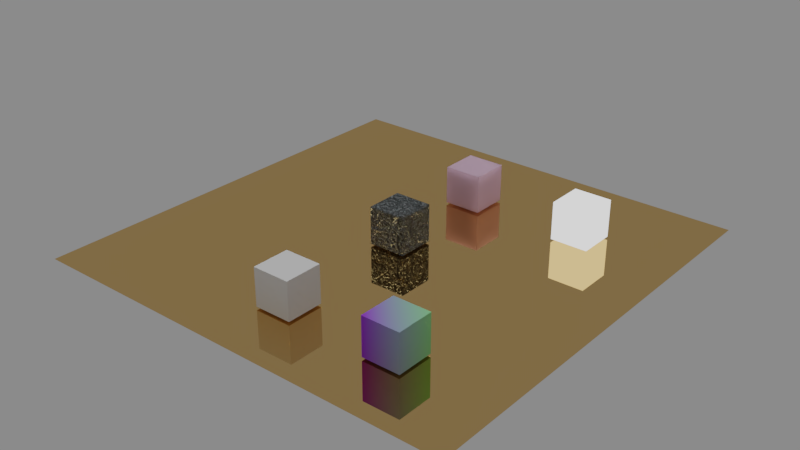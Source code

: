 # Source: base.blend  (saved by Blender 2.79.0; exported with 4.5.12 LTS)
import bpy
from mathutils import Matrix  # noqa: F401  (used for matrix-valued properties, if any)

bpy.ops.wm.read_factory_settings(use_empty=True)
scene = bpy.context.scene
scene.name = 'Base'

# ---- collections
col_collection_1 = bpy.data.collections.new('Collection 1'); scene.collection.children.link(col_collection_1)

# ---- materials (node trees are filled in below, after node groups)
mat_glossy = bpy.data.materials.new('Glossy')
mat_glossy.alpha_threshold = 0.0
mat_glossy.roughness = 0.5
mat_displace = bpy.data.materials.new('displace')
mat_displace.alpha_threshold = 0.0
mat_displace.roughness = 0.5
mat_di = bpy.data.materials.new('di')
mat_di.alpha_threshold = 0.0
mat_di.roughness = 0.5
mat_gradient_fabulous = bpy.data.materials.new('gradient_fabulous')
mat_gradient_fabulous.alpha_threshold = 0.0
mat_gradient_fabulous.roughness = 0.5
mat_emission = bpy.data.materials.new('emission')
mat_emission.alpha_threshold = 0.0
mat_emission.roughness = 0.5

# ---- material node trees
mat_glossy.use_nodes = True; mat_glossy.node_tree.nodes.clear()
_N = mat_glossy.node_tree.nodes; _L = mat_glossy.node_tree.links
n0 = _N.new('ShaderNodeOutputMaterial'); n0.name = 'Material Output'; n0.location = (300, 300)
n1 = _N.new('ShaderNodeBsdfAnisotropic'); n1.name = 'Glossy BSDF'; n1.location = (10, 300)
n1.distribution = 'GGX'
n1.inputs[0].default_value = (0.8, 0.5186, 0.2143, 1.0)
n1.inputs[1].default_value = 0.0
_L.new(n1.outputs[0], n0.inputs[0])
n0.is_active_output = True
mat_displace.use_nodes = True; mat_displace.node_tree.nodes.clear()
_N = mat_displace.node_tree.nodes; _L = mat_displace.node_tree.links
n0 = _N.new('ShaderNodeVectorMath'); n0.name = 'Vector Math'; n0.location = (55, -22)
n0.width = 131
n1 = _N.new('ShaderNodeBsdfAnisotropic'); n1.name = 'Glossy BSDF'; n1.location = (463, 432)
n1.distribution = 'GGX'
n1.inputs[0].default_value = (0.6791, 0.7829, 0.8, 1.0)
n1.inputs[1].default_value = 0.4472
n2 = _N.new('ShaderNodeMixShader'); n2.name = 'Mix Shader'; n2.location = (688, 489)
n3 = _N.new('ShaderNodeBsdfDiffuse'); n3.name = 'Diffuse BSDF'; n3.location = (458, 580)
n3.inputs[0].default_value = (0.1544, 0.1544, 0.1544, 1.0)
n4 = _N.new('ShaderNodeFresnel'); n4.name = 'Fresnel'; n4.location = (465, 693)
n4.inputs[0].default_value = 1.45
n5 = _N.new('ShaderNodeOutputMaterial'); n5.name = 'Material Output'; n5.location = (908, 300)
n6 = _N.new('ShaderNodeMath'); n6.name = 'Math'; n6.location = (443, 131)
n6.operation = 'MULTIPLY'
n6.inputs[1].default_value = 0.7
n7 = _N.new('ShaderNodeTexNoise'); n7.name = 'Musgrave Texture'; n7.location = (-210, -199)
n7.width = 231
n7.normalize = False
n7.inputs[2].default_value = 5.8
n7.inputs[3].default_value = 4.0
n7.inputs[4].default_value = 1.0
n7.inputs[5].default_value = 1.0
n7.inputs[6].default_value = 1.0
n7.inputs[7].default_value = 2.0
n8 = _N.new('ShaderNodeUVMap'); n8.name = 'UV Map'; n8.location = (-363, -57)
n8.from_instancer = True
n8.uv_map = 'UVMap'
n9 = _N.new('ShaderNodeBump'); n9.name = 'Bump'; n9.location = (250, 395)
n9.inputs[0].default_value = 2.0
n9.inputs[1].default_value = 0.2
n9.inputs[2].default_value = 1.0
n10 = _N.new('ShaderNodeTexVoronoi'); n10.name = 'Voronoi Texture'; n10.location = (174, 185)
n10.width = 153
n10.inputs[2].default_value = 2.0
n11 = _N.new('ShaderNodeDisplacement'); n11.name = 'Displacement'; n11.location = (0, 0)
n11.inputs[1].default_value = 0.0
n11.inputs[2].default_value = 0.1
_L.new(n3.outputs[0], n2.inputs[1])
_L.new(n8.outputs[0], n0.inputs[0])
_L.new(n0.outputs[0], n10.inputs[0])
_L.new(n7.outputs[0], n0.inputs[1])
_L.new(n9.outputs[0], n3.inputs[2])
_L.new(n2.outputs[0], n5.inputs[0])
_L.new(n1.outputs[0], n2.inputs[2])
_L.new(n9.outputs[0], n1.inputs[4])
_L.new(n9.outputs[0], n4.inputs[1])
_L.new(n4.outputs[0], n2.inputs[0])
_L.new(n6.outputs[0], n11.inputs[0])
_L.new(n11.outputs[0], n5.inputs[2])
_L.new(n10.outputs[1], n9.inputs[3])
_L.new(n10.outputs[1], n6.inputs[0])
n5.is_active_output = True
mat_di.use_nodes = True; mat_di.node_tree.nodes.clear()
_N = mat_di.node_tree.nodes; _L = mat_di.node_tree.links
n0 = _N.new('ShaderNodeOutputMaterial'); n0.name = 'Material Output'; n0.location = (300, 300)
n1 = _N.new('ShaderNodeBsdfPrincipled'); n1.name = 'Principled BSDF'; n1.location = (-15, 362)
n1.width = 150
n1.subsurface_method = 'BURLEY'
n1.inputs[0].default_value = (0.7, 0.4367, 0.6181, 1.0)
n1.inputs[2].default_value = 0.114
n1.inputs[3].default_value = 1.45
n1.inputs[8].default_value = 1.0
n1.inputs[9].default_value = (1.0, 1.0, 1.0)
n1.inputs[10].default_value = 1.0
n1.inputs[13].default_value = 1.0
n1.inputs[19].default_value = 0.25
n1.inputs[20].default_value = 1.0
_L.new(n1.outputs[0], n0.inputs[0])
n0.is_active_output = True
mat_gradient_fabulous.use_nodes = True; mat_gradient_fabulous.node_tree.nodes.clear()
_N = mat_gradient_fabulous.node_tree.nodes; _L = mat_gradient_fabulous.node_tree.links
n0 = _N.new('ShaderNodeOutputMaterial'); n0.name = 'Material Output'; n0.location = (300, 300)
n1 = _N.new('ShaderNodeBsdfDiffuse'); n1.name = 'Diffuse BSDF.001'; n1.location = (220, 134)
n2 = _N.new('ShaderNodeMix'); n2.name = 'Mix'; n2.location = (0, 31)
n2.data_type = 'RGBA'
n2.inputs[6].default_value = (0.3154, 0.03934, 0.7423, 1.0)
n2.inputs[7].default_value = (0.2824, 0.7423, 0.3116, 1.0)
n3 = _N.new('ShaderNodeTexGradient'); n3.name = 'Gradient Texture'; n3.location = (-226, 77)
n3.gradient_type = 'DIAGONAL'
_L.new(n3.outputs[1], n2.inputs[0])
_L.new(n2.outputs[2], n1.inputs[0])
_L.new(n1.outputs[0], n0.inputs[0])
n0.is_active_output = True
mat_emission.use_nodes = True; mat_emission.node_tree.nodes.clear()
_N = mat_emission.node_tree.nodes; _L = mat_emission.node_tree.links
n0 = _N.new('ShaderNodeOutputMaterial'); n0.name = 'Material Output'; n0.location = (300, 300)
n1 = _N.new('ShaderNodeEmission'); n1.name = 'Emission'; n1.location = (10, 300)
n1.inputs[0].default_value = (0.8, 0.8, 0.8, 1.0)
n1.inputs[1].default_value = 1.5
_L.new(n1.outputs[0], n0.inputs[0])
n0.is_active_output = True

# ---- world
world_world = bpy.data.worlds.new('World'); scene.world = world_world
world_world.use_nodes = True; world_world.node_tree.nodes.clear()
_N = world_world.node_tree.nodes; _L = world_world.node_tree.links
n0 = _N.new('ShaderNodeOutputWorld'); n0.name = 'World Output'; n0.location = (300, 300)
n1 = _N.new('ShaderNodeBackground'); n1.name = 'Background'; n1.location = (10, 300)
n1.inputs[0].default_value = (0.2266, 0.2266, 0.2266, 1.0)
_L.new(n1.outputs[0], n0.inputs[0])
n0.is_active_output = True
world_world.use_sun_shadow = False
world_world.sun_shadow_jitter_overblur = 0.0
world_world.cycles.sampling_method = 'MANUAL'

# ---- lights
light_sun = bpy.data.lights.new('Sun', 'SUN')
light_sun.transmission_factor = 0.0
light_sun.angle = 0.1993
light_sun.energy = 1.0
light_sun.shadow_buffer_clip_start = 0.5
light_sun.shadow_soft_size = 0.1
light_sun.shadow_cascade_max_distance = 1000.0
light_spot_001 = bpy.data.lights.new('Spot.001', 'SPOT')
light_spot_001.transmission_factor = 0.0
light_spot_001.energy = 100.0
light_spot_001.shadow_buffer_clip_start = 0.5
light_spot_001.shadow_soft_size = 0.1
light_spot_001.shadow_maximum_resolution = 0.006
light_spot_001.use_absolute_resolution = True

# ---- meshes
me_plane_003 = bpy.data.meshes.new('Plane.003')
me_plane_003.from_pydata([(-1.0, -1.0, 0.0), (1.0, -1.0, 0.0), (-1.0, 1.0, 0.0), (1.0, 1.0, 0.0)], [], [(0, 1, 3, 2)])
me_plane_003.materials.append(mat_glossy)
me_plane_003.use_remesh_preserve_volume = False
me_plane_003.use_remesh_preserve_attributes = False
me_plane_003.use_mirror_vertex_groups = False
me_plane_003.update()
me_cube = bpy.data.meshes.new('Cube')
me_cube.from_pydata([(-1.0, -1.0, -1.0), (-1.0, -1.0, 1.0), (-1.0, 1.0, -1.0), (-1.0, 1.0, 1.0), (1.0, -1.0, -1.0), (1.0, -1.0, 1.0), (1.0, 1.0, -1.0), (1.0, 1.0, 1.0)], [], [(0, 1, 3, 2), (2, 3, 7, 6), (6, 7, 5, 4), (4, 5, 1, 0), (2, 6, 4, 0), (7, 3, 1, 5)])
me_cube.materials.append(mat_displace)
me_cube.use_remesh_preserve_volume = False
me_cube.use_remesh_preserve_attributes = False
me_cube.use_mirror_vertex_groups = False
me_cube.update()
me_cube_001 = bpy.data.meshes.new('Cube.001')
me_cube_001.from_pydata([(-1.0, -1.0, -1.0), (-1.0, -1.0, 1.0), (-1.0, 1.0, -1.0), (-1.0, 1.0, 1.0), (1.0, -1.0, -1.0), (1.0, -1.0, 1.0), (1.0, 1.0, -1.0), (1.0, 1.0, 1.0)], [], [(0, 1, 3, 2), (2, 3, 7, 6), (6, 7, 5, 4), (4, 5, 1, 0), (2, 6, 4, 0), (7, 3, 1, 5)])
me_cube_001.materials.append(mat_di)
me_cube_001.use_remesh_preserve_volume = False
me_cube_001.use_remesh_preserve_attributes = False
me_cube_001.use_mirror_vertex_groups = False
me_cube_001.update()
me_cube_002 = bpy.data.meshes.new('Cube.002')
me_cube_002.from_pydata([(-1.0, -1.0, -1.0), (-1.0, -1.0, 1.0), (-1.0, 1.0, -1.0), (-1.0, 1.0, 1.0), (1.0, -1.0, -1.0), (1.0, -1.0, 1.0), (1.0, 1.0, -1.0), (1.0, 1.0, 1.0)], [], [(0, 1, 3, 2), (2, 3, 7, 6), (6, 7, 5, 4), (4, 5, 1, 0), (2, 6, 4, 0), (7, 3, 1, 5)])
me_cube_002.use_remesh_preserve_volume = False
me_cube_002.use_remesh_preserve_attributes = False
me_cube_002.use_mirror_vertex_groups = False
me_cube_002.update()
me_cube_003 = bpy.data.meshes.new('Cube.003')
me_cube_003.from_pydata([(-1.0, -1.0, -1.0), (-1.0, -1.0, 1.0), (-1.0, 1.0, -1.0), (-1.0, 1.0, 1.0), (1.0, -1.0, -1.0), (1.0, -1.0, 1.0), (1.0, 1.0, -1.0), (1.0, 1.0, 1.0)], [], [(0, 1, 3, 2), (2, 3, 7, 6), (6, 7, 5, 4), (4, 5, 1, 0), (2, 6, 4, 0), (7, 3, 1, 5)])
me_cube_003.materials.append(mat_gradient_fabulous)
me_cube_003.use_remesh_preserve_volume = False
me_cube_003.use_remesh_preserve_attributes = False
me_cube_003.use_mirror_vertex_groups = False
me_cube_003.update()
me_cube_004 = bpy.data.meshes.new('Cube.004')
me_cube_004.from_pydata([(-1.0, -1.0, -1.0), (-1.0, -1.0, 1.0), (-1.0, 1.0, -1.0), (-1.0, 1.0, 1.0), (1.0, -1.0, -1.0), (1.0, -1.0, 1.0), (1.0, 1.0, -1.0), (1.0, 1.0, 1.0)], [], [(0, 1, 3, 2), (2, 3, 7, 6), (6, 7, 5, 4), (4, 5, 1, 0), (2, 6, 4, 0), (7, 3, 1, 5)])
me_cube_004.materials.append(mat_emission)
me_cube_004.use_remesh_preserve_volume = False
me_cube_004.use_remesh_preserve_attributes = False
me_cube_004.use_mirror_vertex_groups = False
me_cube_004.update()

# ---- objects
ob_sun = bpy.data.objects.new('Sun', light_sun)
ob_spot = bpy.data.objects.new('Spot', light_spot_001)
ob_gold = bpy.data.objects.new('gold', me_plane_003)
ob_displace = bpy.data.objects.new('displace', me_cube)
ob_principled = bpy.data.objects.new('principled', me_cube_001)
ob_magma = bpy.data.objects.new('magma', me_cube_002)
ob_gradient_fabulous = bpy.data.objects.new('gradient_fabulous', me_cube_003)
ob_emission = bpy.data.objects.new('emission', me_cube_004)

# ---- transforms, parenting, visibility, modifiers, constraints
ob_sun.location = (0.6181, 0.192, 0.494)
ob_sun.lineart.crease_threshold = 0.0
ob_spot.location = (0.6181, 0.192, 8.044)
ob_spot.lineart.crease_threshold = 0.0
ob_gold.location = (0.6181, 0.192, -0.6037)
ob_gold.scale = (11.66, 11.66, 11.66)
ob_gold.lineart.crease_threshold = 0.0
ob_displace.location = (0.6181, 0.192, 0.494)
ob_displace.lineart.crease_threshold = 0.0
ob_principled.location = (0.6181, 6.198, 0.494)
ob_principled.lineart.crease_threshold = 0.0
ob_magma.location = (0.6181, -7.444, 0.494)
ob_magma.lineart.crease_threshold = 0.0
ob_gradient_fabulous.location = (6.788, -7.444, 0.494)
ob_gradient_fabulous.lineart.crease_threshold = 0.0
ob_emission.location = (7.061, 6.198, 0.494)
ob_emission.lineart.crease_threshold = 0.0

# ---- collection membership
col_collection_1.objects.link(ob_sun)
col_collection_1.objects.link(ob_spot)
col_collection_1.objects.link(ob_gold)
col_collection_1.objects.link(ob_displace)
col_collection_1.objects.link(ob_principled)
col_collection_1.objects.link(ob_magma)
col_collection_1.objects.link(ob_gradient_fabulous)
col_collection_1.objects.link(ob_emission)

# ---- scene / render settings (as saved in the file)
scene.frame_start = 1; scene.frame_end = 250; scene.frame_set(4)
scene.render.engine = 'CYCLES'
scene.render.image_settings.color_depth = '16'
scene.render.image_settings.compression = 0
scene.render.dither_intensity = 0.0
scene.cycles.feature_set = 'EXPERIMENTAL'
scene.cycles.samples = 100
scene.cycles.sampling_pattern = 'TABULATED_SOBOL'
scene.cycles.use_adaptive_sampling = False
scene.cycles.use_light_tree = False
scene.cycles.blur_glossy = 0.0
scene.cycles.use_animated_seed = True
scene.cycles.sample_clamp_indirect = 0.0
scene.cycles.debug_use_hair_bvh = False
scene.view_settings.look = 'Very High Contrast'
scene.view_settings.view_transform = 'Filmic'
bpy.context.view_layer.update()

# ---- added for rendering (the .blend has no active camera): camera
cam_auto = bpy.data.cameras.new('AutoCamera')
cam_auto.lens = 50.0
cam_auto.sensor_width = 36.0
cam_auto.clip_end = 1000.0
ob_auto_camera = bpy.data.objects.new('AutoCamera', cam_auto)
scene.collection.objects.link(ob_auto_camera)
ob_auto_camera.location = (31.2016, -36.5081, 24.9119)
ob_auto_camera.rotation_euler = (1.09748, -7.21219e-08, 0.694738)
scene.camera = ob_auto_camera
bpy.context.view_layer.update()
